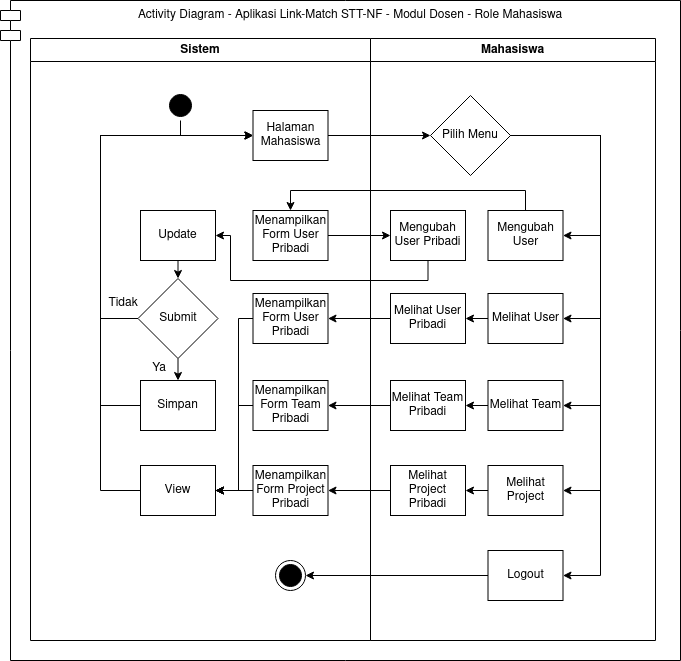

The diagram above was exported from draw.io. Its source (the exported page's mxGraphModel, read from the mxfile embedded in the PNG):
<mxGraphModel dx="1965" dy="426" grid="1" gridSize="10" guides="1" tooltips="1" connect="1" arrows="1" fold="1" page="1" pageScale="1" pageWidth="1169" pageHeight="826" background="#ffffff" math="0" shadow="0">
  <root>
    <mxCell id="X7wNAXpUJ9dL3w3QePN_-0" />
    <mxCell id="X7wNAXpUJ9dL3w3QePN_-1" parent="X7wNAXpUJ9dL3w3QePN_-0" />
    <mxCell id="X7wNAXpUJ9dL3w3QePN_-2" value="Activity Diagram - Aplikasi Link-Match STT-NF - Modul Dosen - Role Mahasiswa" style="shape=module;align=left;spacingLeft=20;align=center;verticalAlign=top;strokeColor=#000000;" parent="X7wNAXpUJ9dL3w3QePN_-1" vertex="1">
      <mxGeometry x="-130" y="90" width="680" height="660" as="geometry" />
    </mxCell>
    <mxCell id="X7wNAXpUJ9dL3w3QePN_-3" value="Mahasiswa" style="swimlane;whiteSpace=wrap" parent="X7wNAXpUJ9dL3w3QePN_-1" vertex="1">
      <mxGeometry x="240" y="128" width="285" height="602" as="geometry" />
    </mxCell>
    <mxCell id="X7wNAXpUJ9dL3w3QePN_-35" value="Sistem" style="swimlane;whiteSpace=wrap;swimlaneLine=1;" parent="X7wNAXpUJ9dL3w3QePN_-1" vertex="1">
      <mxGeometry x="-100" y="128" width="340" height="602" as="geometry">
        <mxRectangle x="230" y="128" width="70" height="23" as="alternateBounds" />
      </mxGeometry>
    </mxCell>
    <mxCell id="X7wNAXpUJ9dL3w3QePN_-9" value="Pilih Menu" style="rhombus;whiteSpace=wrap;html=1;strokeColor=#000000;" parent="X7wNAXpUJ9dL3w3QePN_-35" vertex="1">
      <mxGeometry x="400" y="57" width="80" height="80" as="geometry" />
    </mxCell>
    <mxCell id="X7wNAXpUJ9dL3w3QePN_-11" value="Mengubah User" style="html=1;whiteSpace=wrap;" parent="X7wNAXpUJ9dL3w3QePN_-35" vertex="1">
      <mxGeometry x="457.5" y="172" width="75" height="50" as="geometry" />
    </mxCell>
    <mxCell id="X7wNAXpUJ9dL3w3QePN_-4" style="edgeStyle=orthogonalEdgeStyle;rounded=0;orthogonalLoop=1;jettySize=auto;html=1;exitX=1;exitY=0.5;exitDx=0;exitDy=0;entryX=1;entryY=0.5;entryDx=0;entryDy=0;" parent="X7wNAXpUJ9dL3w3QePN_-35" source="X7wNAXpUJ9dL3w3QePN_-9" target="X7wNAXpUJ9dL3w3QePN_-11" edge="1">
      <mxGeometry relative="1" as="geometry">
        <Array as="points">
          <mxPoint x="570" y="97" />
          <mxPoint x="570" y="197" />
        </Array>
      </mxGeometry>
    </mxCell>
    <mxCell id="X7wNAXpUJ9dL3w3QePN_-12" value="Melihat Team" style="html=1;whiteSpace=wrap;" parent="X7wNAXpUJ9dL3w3QePN_-35" vertex="1">
      <mxGeometry x="457.5" y="342" width="75" height="50" as="geometry" />
    </mxCell>
    <mxCell id="X7wNAXpUJ9dL3w3QePN_-6" style="edgeStyle=orthogonalEdgeStyle;rounded=0;orthogonalLoop=1;jettySize=auto;html=1;exitX=1;exitY=0.5;exitDx=0;exitDy=0;entryX=1;entryY=0.5;entryDx=0;entryDy=0;" parent="X7wNAXpUJ9dL3w3QePN_-35" source="X7wNAXpUJ9dL3w3QePN_-9" target="X7wNAXpUJ9dL3w3QePN_-12" edge="1">
      <mxGeometry relative="1" as="geometry">
        <Array as="points">
          <mxPoint x="570" y="97" />
          <mxPoint x="570" y="367" />
        </Array>
      </mxGeometry>
    </mxCell>
    <mxCell id="X7wNAXpUJ9dL3w3QePN_-13" value="Melihat Project" style="html=1;whiteSpace=wrap;" parent="X7wNAXpUJ9dL3w3QePN_-35" vertex="1">
      <mxGeometry x="457.5" y="427" width="75" height="50" as="geometry" />
    </mxCell>
    <mxCell id="X7wNAXpUJ9dL3w3QePN_-8" style="edgeStyle=orthogonalEdgeStyle;rounded=0;orthogonalLoop=1;jettySize=auto;html=1;exitX=1;exitY=0.5;exitDx=0;exitDy=0;entryX=1;entryY=0.5;entryDx=0;entryDy=0;" parent="X7wNAXpUJ9dL3w3QePN_-35" source="X7wNAXpUJ9dL3w3QePN_-9" target="X7wNAXpUJ9dL3w3QePN_-13" edge="1">
      <mxGeometry relative="1" as="geometry">
        <Array as="points">
          <mxPoint x="570" y="97" />
          <mxPoint x="570" y="452" />
        </Array>
      </mxGeometry>
    </mxCell>
    <mxCell id="X7wNAXpUJ9dL3w3QePN_-16" value="Tidak" style="text;html=1;strokeColor=none;fillColor=none;align=center;verticalAlign=middle;whiteSpace=wrap;rounded=0;" parent="X7wNAXpUJ9dL3w3QePN_-35" vertex="1">
      <mxGeometry x="82" y="255" width="22.25" height="20" as="geometry" />
    </mxCell>
    <mxCell id="X7wNAXpUJ9dL3w3QePN_-17" value="Melihat Team Pribadi" style="html=1;whiteSpace=wrap;" parent="X7wNAXpUJ9dL3w3QePN_-35" vertex="1">
      <mxGeometry x="360" y="342" width="75" height="50" as="geometry" />
    </mxCell>
    <mxCell id="X7wNAXpUJ9dL3w3QePN_-18" style="edgeStyle=orthogonalEdgeStyle;rounded=0;orthogonalLoop=1;jettySize=auto;html=1;exitX=0;exitY=0.5;exitDx=0;exitDy=0;entryX=1;entryY=0.5;entryDx=0;entryDy=0;" parent="X7wNAXpUJ9dL3w3QePN_-35" source="X7wNAXpUJ9dL3w3QePN_-12" target="X7wNAXpUJ9dL3w3QePN_-17" edge="1">
      <mxGeometry relative="1" as="geometry" />
    </mxCell>
    <mxCell id="X7wNAXpUJ9dL3w3QePN_-19" value="Melihat Project Pribadi" style="html=1;whiteSpace=wrap;" parent="X7wNAXpUJ9dL3w3QePN_-35" vertex="1">
      <mxGeometry x="360" y="427" width="75" height="50" as="geometry" />
    </mxCell>
    <mxCell id="X7wNAXpUJ9dL3w3QePN_-20" style="edgeStyle=orthogonalEdgeStyle;rounded=0;orthogonalLoop=1;jettySize=auto;html=1;exitX=0;exitY=0.5;exitDx=0;exitDy=0;" parent="X7wNAXpUJ9dL3w3QePN_-35" source="X7wNAXpUJ9dL3w3QePN_-13" target="X7wNAXpUJ9dL3w3QePN_-19" edge="1">
      <mxGeometry relative="1" as="geometry" />
    </mxCell>
    <mxCell id="X7wNAXpUJ9dL3w3QePN_-21" value="Logout" style="html=1;whiteSpace=wrap;" parent="X7wNAXpUJ9dL3w3QePN_-35" vertex="1">
      <mxGeometry x="457.5" y="512" width="75" height="50" as="geometry" />
    </mxCell>
    <mxCell id="X7wNAXpUJ9dL3w3QePN_-22" style="edgeStyle=orthogonalEdgeStyle;rounded=0;orthogonalLoop=1;jettySize=auto;html=1;exitX=1;exitY=0.5;exitDx=0;exitDy=0;entryX=1;entryY=0.5;entryDx=0;entryDy=0;" parent="X7wNAXpUJ9dL3w3QePN_-35" source="X7wNAXpUJ9dL3w3QePN_-9" target="X7wNAXpUJ9dL3w3QePN_-21" edge="1">
      <mxGeometry relative="1" as="geometry">
        <Array as="points">
          <mxPoint x="570" y="97" />
          <mxPoint x="570" y="537" />
        </Array>
      </mxGeometry>
    </mxCell>
    <mxCell id="X7wNAXpUJ9dL3w3QePN_-23" value="Melihat User" style="html=1;whiteSpace=wrap;" parent="X7wNAXpUJ9dL3w3QePN_-35" vertex="1">
      <mxGeometry x="457.5" y="255" width="75" height="50" as="geometry" />
    </mxCell>
    <mxCell id="X7wNAXpUJ9dL3w3QePN_-5" style="edgeStyle=orthogonalEdgeStyle;rounded=0;orthogonalLoop=1;jettySize=auto;html=1;exitX=1;exitY=0.5;exitDx=0;exitDy=0;entryX=1;entryY=0.5;entryDx=0;entryDy=0;" parent="X7wNAXpUJ9dL3w3QePN_-35" source="X7wNAXpUJ9dL3w3QePN_-9" target="X7wNAXpUJ9dL3w3QePN_-23" edge="1">
      <mxGeometry relative="1" as="geometry">
        <Array as="points">
          <mxPoint x="570" y="97" />
          <mxPoint x="570" y="280" />
        </Array>
      </mxGeometry>
    </mxCell>
    <mxCell id="X7wNAXpUJ9dL3w3QePN_-24" value="Melihat User Pribadi" style="html=1;whiteSpace=wrap;" parent="X7wNAXpUJ9dL3w3QePN_-35" vertex="1">
      <mxGeometry x="360" y="255" width="75" height="50" as="geometry" />
    </mxCell>
    <mxCell id="X7wNAXpUJ9dL3w3QePN_-25" style="edgeStyle=orthogonalEdgeStyle;rounded=0;orthogonalLoop=1;jettySize=auto;html=1;exitX=0;exitY=0.5;exitDx=0;exitDy=0;" parent="X7wNAXpUJ9dL3w3QePN_-35" source="X7wNAXpUJ9dL3w3QePN_-23" target="X7wNAXpUJ9dL3w3QePN_-24" edge="1">
      <mxGeometry relative="1" as="geometry" />
    </mxCell>
    <mxCell id="X7wNAXpUJ9dL3w3QePN_-26" value="Mengubah User Pribadi" style="html=1;whiteSpace=wrap;" parent="X7wNAXpUJ9dL3w3QePN_-35" vertex="1">
      <mxGeometry x="360" y="172" width="75" height="50" as="geometry" />
    </mxCell>
    <mxCell id="X7wNAXpUJ9dL3w3QePN_-32" style="edgeStyle=orthogonalEdgeStyle;rounded=0;orthogonalLoop=1;jettySize=auto;html=1;exitX=1;exitY=0.5;exitDx=0;exitDy=0;entryX=0;entryY=0.5;entryDx=0;entryDy=0;" parent="X7wNAXpUJ9dL3w3QePN_-35" source="X7wNAXpUJ9dL3w3QePN_-39" target="X7wNAXpUJ9dL3w3QePN_-9" edge="1">
      <mxGeometry relative="1" as="geometry" />
    </mxCell>
    <mxCell id="X7wNAXpUJ9dL3w3QePN_-33" style="edgeStyle=orthogonalEdgeStyle;rounded=0;orthogonalLoop=1;jettySize=auto;html=1;exitX=0;exitY=0.5;exitDx=0;exitDy=0;entryX=1;entryY=0.5;entryDx=0;entryDy=0;" parent="X7wNAXpUJ9dL3w3QePN_-35" source="X7wNAXpUJ9dL3w3QePN_-17" target="X7wNAXpUJ9dL3w3QePN_-46" edge="1">
      <mxGeometry relative="1" as="geometry" />
    </mxCell>
    <mxCell id="X7wNAXpUJ9dL3w3QePN_-34" style="edgeStyle=orthogonalEdgeStyle;rounded=0;orthogonalLoop=1;jettySize=auto;html=1;exitX=0;exitY=0.5;exitDx=0;exitDy=0;entryX=1;entryY=0.5;entryDx=0;entryDy=0;" parent="X7wNAXpUJ9dL3w3QePN_-35" source="X7wNAXpUJ9dL3w3QePN_-21" target="X7wNAXpUJ9dL3w3QePN_-36" edge="1">
      <mxGeometry relative="1" as="geometry" />
    </mxCell>
    <mxCell id="X7wNAXpUJ9dL3w3QePN_-36" value="" style="ellipse;html=1;shape=endState;fillColor=#000000;" parent="X7wNAXpUJ9dL3w3QePN_-35" vertex="1">
      <mxGeometry x="245" y="522" width="30" height="30" as="geometry" />
    </mxCell>
    <mxCell id="X7wNAXpUJ9dL3w3QePN_-39" value="Halaman Mahasiswa" style="html=1;whiteSpace=wrap;" parent="X7wNAXpUJ9dL3w3QePN_-35" vertex="1">
      <mxGeometry x="222.5" y="72" width="75" height="50" as="geometry" />
    </mxCell>
    <mxCell id="X7wNAXpUJ9dL3w3QePN_-40" value="Menampilkan Form User Pribadi" style="html=1;whiteSpace=wrap;" parent="X7wNAXpUJ9dL3w3QePN_-35" vertex="1">
      <mxGeometry x="222.5" y="172" width="75" height="50" as="geometry" />
    </mxCell>
    <mxCell id="X7wNAXpUJ9dL3w3QePN_-41" style="edgeStyle=orthogonalEdgeStyle;rounded=0;orthogonalLoop=1;jettySize=auto;html=1;exitX=0;exitY=0.5;exitDx=0;exitDy=0;entryX=0;entryY=0.5;entryDx=0;entryDy=0;" parent="X7wNAXpUJ9dL3w3QePN_-35" source="X7wNAXpUJ9dL3w3QePN_-42" target="X7wNAXpUJ9dL3w3QePN_-39" edge="1">
      <mxGeometry relative="1" as="geometry">
        <Array as="points">
          <mxPoint x="70" y="452" />
          <mxPoint x="70" y="97" />
        </Array>
      </mxGeometry>
    </mxCell>
    <mxCell id="X7wNAXpUJ9dL3w3QePN_-42" value="View" style="html=1;whiteSpace=wrap;" parent="X7wNAXpUJ9dL3w3QePN_-35" vertex="1">
      <mxGeometry x="110" y="427" width="75" height="50" as="geometry" />
    </mxCell>
    <mxCell id="pwdE9PlMhAl-I9xmMzWF-7" style="edgeStyle=orthogonalEdgeStyle;rounded=0;orthogonalLoop=1;jettySize=auto;html=1;exitX=0;exitY=0.5;exitDx=0;exitDy=0;entryX=1;entryY=0.5;entryDx=0;entryDy=0;" parent="X7wNAXpUJ9dL3w3QePN_-35" source="X7wNAXpUJ9dL3w3QePN_-44" target="X7wNAXpUJ9dL3w3QePN_-42" edge="1">
      <mxGeometry relative="1" as="geometry">
        <Array as="points">
          <mxPoint x="208" y="452" />
          <mxPoint x="208" y="452" />
        </Array>
      </mxGeometry>
    </mxCell>
    <mxCell id="X7wNAXpUJ9dL3w3QePN_-44" value="Menampilkan Form Project Pribadi" style="html=1;whiteSpace=wrap;" parent="X7wNAXpUJ9dL3w3QePN_-35" vertex="1">
      <mxGeometry x="222.5" y="427" width="75" height="50" as="geometry" />
    </mxCell>
    <mxCell id="pwdE9PlMhAl-I9xmMzWF-6" style="edgeStyle=orthogonalEdgeStyle;rounded=0;orthogonalLoop=1;jettySize=auto;html=1;entryX=1;entryY=0.5;entryDx=0;entryDy=0;" parent="X7wNAXpUJ9dL3w3QePN_-35" source="X7wNAXpUJ9dL3w3QePN_-46" target="X7wNAXpUJ9dL3w3QePN_-42" edge="1">
      <mxGeometry relative="1" as="geometry">
        <Array as="points">
          <mxPoint x="208" y="367" />
          <mxPoint x="208" y="452" />
        </Array>
      </mxGeometry>
    </mxCell>
    <mxCell id="X7wNAXpUJ9dL3w3QePN_-46" value="Menampilkan Form Team Pribadi" style="html=1;whiteSpace=wrap;" parent="X7wNAXpUJ9dL3w3QePN_-35" vertex="1">
      <mxGeometry x="222.5" y="342" width="75" height="50" as="geometry" />
    </mxCell>
    <mxCell id="pwdE9PlMhAl-I9xmMzWF-4" style="edgeStyle=orthogonalEdgeStyle;rounded=0;orthogonalLoop=1;jettySize=auto;html=1;exitX=0;exitY=0.5;exitDx=0;exitDy=0;entryX=1;entryY=0.5;entryDx=0;entryDy=0;" parent="X7wNAXpUJ9dL3w3QePN_-35" source="X7wNAXpUJ9dL3w3QePN_-49" target="X7wNAXpUJ9dL3w3QePN_-42" edge="1">
      <mxGeometry relative="1" as="geometry">
        <Array as="points">
          <mxPoint x="208" y="280" />
          <mxPoint x="208" y="452" />
        </Array>
      </mxGeometry>
    </mxCell>
    <mxCell id="X7wNAXpUJ9dL3w3QePN_-49" value="Menampilkan Form User Pribadi" style="html=1;whiteSpace=wrap;" parent="X7wNAXpUJ9dL3w3QePN_-35" vertex="1">
      <mxGeometry x="222.5" y="255" width="75" height="50" as="geometry" />
    </mxCell>
    <mxCell id="pwdE9PlMhAl-I9xmMzWF-5" style="edgeStyle=orthogonalEdgeStyle;rounded=0;orthogonalLoop=1;jettySize=auto;html=1;exitX=0;exitY=0.5;exitDx=0;exitDy=0;entryX=1;entryY=0.5;entryDx=0;entryDy=0;" parent="X7wNAXpUJ9dL3w3QePN_-35" source="X7wNAXpUJ9dL3w3QePN_-46" target="X7wNAXpUJ9dL3w3QePN_-42" edge="1">
      <mxGeometry relative="1" as="geometry">
        <mxPoint x="210" y="367" as="targetPoint" />
        <Array as="points">
          <mxPoint x="208" y="367" />
          <mxPoint x="208" y="452" />
        </Array>
      </mxGeometry>
    </mxCell>
    <mxCell id="pwdE9PlMhAl-I9xmMzWF-15" style="edgeStyle=orthogonalEdgeStyle;rounded=0;orthogonalLoop=1;jettySize=auto;html=1;exitX=0;exitY=0.5;exitDx=0;exitDy=0;entryX=0;entryY=0.5;entryDx=0;entryDy=0;" parent="X7wNAXpUJ9dL3w3QePN_-35" source="X7wNAXpUJ9dL3w3QePN_-14" target="X7wNAXpUJ9dL3w3QePN_-39" edge="1">
      <mxGeometry relative="1" as="geometry">
        <Array as="points">
          <mxPoint x="70" y="280" />
          <mxPoint x="70" y="97" />
        </Array>
      </mxGeometry>
    </mxCell>
    <mxCell id="X7wNAXpUJ9dL3w3QePN_-14" value="Submit" style="rhombus;whiteSpace=wrap;html=1;strokeColor=#000000;" parent="X7wNAXpUJ9dL3w3QePN_-35" vertex="1">
      <mxGeometry x="107.5" y="240" width="80" height="80" as="geometry" />
    </mxCell>
    <mxCell id="X7wNAXpUJ9dL3w3QePN_-53" style="edgeStyle=orthogonalEdgeStyle;rounded=0;orthogonalLoop=1;jettySize=auto;html=1;exitX=0;exitY=0.5;exitDx=0;exitDy=0;entryX=1;entryY=0.5;entryDx=0;entryDy=0;" parent="X7wNAXpUJ9dL3w3QePN_-35" source="X7wNAXpUJ9dL3w3QePN_-24" target="X7wNAXpUJ9dL3w3QePN_-49" edge="1">
      <mxGeometry relative="1" as="geometry" />
    </mxCell>
    <mxCell id="X7wNAXpUJ9dL3w3QePN_-57" style="edgeStyle=orthogonalEdgeStyle;rounded=0;orthogonalLoop=1;jettySize=auto;html=1;exitX=0;exitY=0.5;exitDx=0;exitDy=0;entryX=1;entryY=0.5;entryDx=0;entryDy=0;" parent="X7wNAXpUJ9dL3w3QePN_-35" source="X7wNAXpUJ9dL3w3QePN_-19" target="X7wNAXpUJ9dL3w3QePN_-44" edge="1">
      <mxGeometry relative="1" as="geometry" />
    </mxCell>
    <mxCell id="pwdE9PlMhAl-I9xmMzWF-10" style="edgeStyle=orthogonalEdgeStyle;rounded=0;orthogonalLoop=1;jettySize=auto;html=1;exitX=0.5;exitY=1;exitDx=0;exitDy=0;entryX=0.5;entryY=0;entryDx=0;entryDy=0;" parent="X7wNAXpUJ9dL3w3QePN_-35" source="X7wNAXpUJ9dL3w3QePN_-60" target="X7wNAXpUJ9dL3w3QePN_-14" edge="1">
      <mxGeometry relative="1" as="geometry" />
    </mxCell>
    <mxCell id="X7wNAXpUJ9dL3w3QePN_-60" value="Update" style="html=1;whiteSpace=wrap;" parent="X7wNAXpUJ9dL3w3QePN_-35" vertex="1">
      <mxGeometry x="110" y="172" width="75" height="50" as="geometry" />
    </mxCell>
    <mxCell id="pwdE9PlMhAl-I9xmMzWF-0" style="edgeStyle=orthogonalEdgeStyle;rounded=0;orthogonalLoop=1;jettySize=auto;html=1;exitX=0.5;exitY=0;exitDx=0;exitDy=0;entryX=0.5;entryY=0;entryDx=0;entryDy=0;" parent="X7wNAXpUJ9dL3w3QePN_-35" source="X7wNAXpUJ9dL3w3QePN_-11" target="X7wNAXpUJ9dL3w3QePN_-40" edge="1">
      <mxGeometry relative="1" as="geometry" />
    </mxCell>
    <mxCell id="pwdE9PlMhAl-I9xmMzWF-1" style="edgeStyle=orthogonalEdgeStyle;rounded=0;orthogonalLoop=1;jettySize=auto;html=1;exitX=1;exitY=0.5;exitDx=0;exitDy=0;" parent="X7wNAXpUJ9dL3w3QePN_-35" source="X7wNAXpUJ9dL3w3QePN_-40" target="X7wNAXpUJ9dL3w3QePN_-26" edge="1">
      <mxGeometry relative="1" as="geometry" />
    </mxCell>
    <mxCell id="pwdE9PlMhAl-I9xmMzWF-2" style="edgeStyle=orthogonalEdgeStyle;rounded=0;orthogonalLoop=1;jettySize=auto;html=1;exitX=0.5;exitY=1;exitDx=0;exitDy=0;entryX=1;entryY=0.5;entryDx=0;entryDy=0;" parent="X7wNAXpUJ9dL3w3QePN_-35" source="X7wNAXpUJ9dL3w3QePN_-26" target="X7wNAXpUJ9dL3w3QePN_-60" edge="1">
      <mxGeometry relative="1" as="geometry">
        <Array as="points">
          <mxPoint x="398" y="242" />
          <mxPoint x="200" y="242" />
          <mxPoint x="200" y="197" />
        </Array>
      </mxGeometry>
    </mxCell>
    <mxCell id="X7wNAXpUJ9dL3w3QePN_-38" value="" style="ellipse;html=1;shape=startState;fillColor=#000000;" parent="X7wNAXpUJ9dL3w3QePN_-35" vertex="1">
      <mxGeometry x="135" y="52" width="30" height="30" as="geometry" />
    </mxCell>
    <mxCell id="X7wNAXpUJ9dL3w3QePN_-37" style="edgeStyle=orthogonalEdgeStyle;rounded=0;orthogonalLoop=1;jettySize=auto;html=1;exitX=0.5;exitY=1;exitDx=0;exitDy=0;entryX=0;entryY=0.5;entryDx=0;entryDy=0;" parent="X7wNAXpUJ9dL3w3QePN_-35" source="X7wNAXpUJ9dL3w3QePN_-38" target="X7wNAXpUJ9dL3w3QePN_-39" edge="1">
      <mxGeometry relative="1" as="geometry">
        <Array as="points">
          <mxPoint x="150" y="97" />
        </Array>
      </mxGeometry>
    </mxCell>
    <mxCell id="pwdE9PlMhAl-I9xmMzWF-16" style="edgeStyle=orthogonalEdgeStyle;rounded=0;orthogonalLoop=1;jettySize=auto;html=1;exitX=0;exitY=0.5;exitDx=0;exitDy=0;entryX=0;entryY=0.5;entryDx=0;entryDy=0;" parent="X7wNAXpUJ9dL3w3QePN_-35" source="X7wNAXpUJ9dL3w3QePN_-50" target="X7wNAXpUJ9dL3w3QePN_-39" edge="1">
      <mxGeometry relative="1" as="geometry">
        <mxPoint x="180" y="102" as="targetPoint" />
        <Array as="points">
          <mxPoint x="70" y="367" />
          <mxPoint x="70" y="97" />
        </Array>
      </mxGeometry>
    </mxCell>
    <mxCell id="X7wNAXpUJ9dL3w3QePN_-50" value="Simpan" style="html=1;whiteSpace=wrap;" parent="X7wNAXpUJ9dL3w3QePN_-35" vertex="1">
      <mxGeometry x="110" y="342" width="75" height="50" as="geometry" />
    </mxCell>
    <mxCell id="X7wNAXpUJ9dL3w3QePN_-15" value="Ya" style="text;html=1;strokeColor=none;fillColor=none;align=center;verticalAlign=middle;whiteSpace=wrap;rounded=0;" parent="X7wNAXpUJ9dL3w3QePN_-35" vertex="1">
      <mxGeometry x="100" y="320" width="57.5" height="20" as="geometry" />
    </mxCell>
    <mxCell id="pwdE9PlMhAl-I9xmMzWF-14" style="edgeStyle=orthogonalEdgeStyle;rounded=0;orthogonalLoop=1;jettySize=auto;html=1;exitX=0.5;exitY=1;exitDx=0;exitDy=0;entryX=0.5;entryY=0;entryDx=0;entryDy=0;" parent="X7wNAXpUJ9dL3w3QePN_-35" source="X7wNAXpUJ9dL3w3QePN_-14" target="X7wNAXpUJ9dL3w3QePN_-50" edge="1">
      <mxGeometry relative="1" as="geometry" />
    </mxCell>
  </root>
</mxGraphModel>